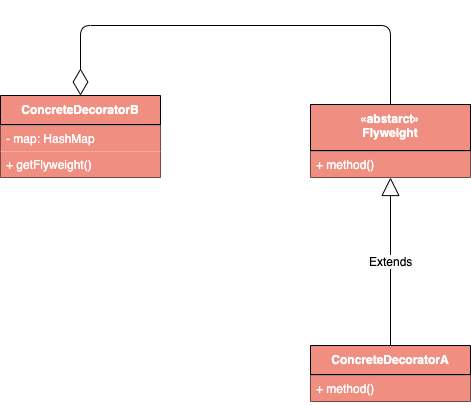

The diagram above was exported from draw.io. Its source (the exported page's mxGraphModel, read from the mxfile embedded in the PNG):
<mxGraphModel dx="1186" dy="741" grid="1" gridSize="10" guides="1" tooltips="1" connect="1" arrows="1" fold="1" page="1" pageScale="1" pageWidth="827" pageHeight="1169" math="0" shadow="0">
  <root>
    <mxCell id="0" />
    <mxCell id="1" parent="0" />
    <mxCell id="bx2ric2lU2FnrFWau1v5-6" value="«abstarct»&#10;Flyweight" style="swimlane;fontStyle=1;align=center;verticalAlign=top;childLayout=stackLayout;horizontal=1;startSize=46;horizontalStack=0;resizeParent=1;resizeParentMax=0;resizeLast=0;collapsible=1;marginBottom=0;fillColor=#F08E81;fontColor=#FFFFFF;" vertex="1" parent="1">
      <mxGeometry x="440" y="159" width="160" height="73" as="geometry" />
    </mxCell>
    <mxCell id="bx2ric2lU2FnrFWau1v5-7" value="" style="line;strokeWidth=1;fillColor=#F08E81;align=left;verticalAlign=middle;spacingTop=-1;spacingLeft=3;spacingRight=3;rotatable=0;labelPosition=right;points=[];portConstraint=eastwest;fontColor=#FFFFFF;" vertex="1" parent="bx2ric2lU2FnrFWau1v5-6">
      <mxGeometry y="46" width="160" height="1" as="geometry" />
    </mxCell>
    <mxCell id="bx2ric2lU2FnrFWau1v5-10" value="+ method()" style="text;strokeColor=none;fillColor=#F08E81;align=left;verticalAlign=top;spacingLeft=4;spacingRight=4;overflow=hidden;rotatable=0;points=[[0,0.5],[1,0.5]];portConstraint=eastwest;fontColor=#FFFFFF;" vertex="1" parent="bx2ric2lU2FnrFWau1v5-6">
      <mxGeometry y="47" width="160" height="26" as="geometry" />
    </mxCell>
    <mxCell id="bx2ric2lU2FnrFWau1v5-14" value="ConcreteDecoratorA" style="swimlane;fontStyle=1;align=center;verticalAlign=top;childLayout=stackLayout;horizontal=1;startSize=29;horizontalStack=0;resizeParent=1;resizeParentMax=0;resizeLast=0;collapsible=1;marginBottom=0;fillColor=#F08E81;fontColor=#FFFFFF;" vertex="1" parent="1">
      <mxGeometry x="440" y="400" width="160" height="56" as="geometry" />
    </mxCell>
    <mxCell id="bx2ric2lU2FnrFWau1v5-15" value="" style="line;strokeWidth=1;fillColor=#F08E81;align=left;verticalAlign=middle;spacingTop=-1;spacingLeft=3;spacingRight=3;rotatable=0;labelPosition=right;points=[];portConstraint=eastwest;fontColor=#FFFFFF;" vertex="1" parent="bx2ric2lU2FnrFWau1v5-14">
      <mxGeometry y="29" width="160" height="1" as="geometry" />
    </mxCell>
    <mxCell id="bx2ric2lU2FnrFWau1v5-18" value="+ method()" style="text;strokeColor=none;fillColor=#F08E81;align=left;verticalAlign=top;spacingLeft=4;spacingRight=4;overflow=hidden;rotatable=0;points=[[0,0.5],[1,0.5]];portConstraint=eastwest;fontColor=#FFFFFF;" vertex="1" parent="bx2ric2lU2FnrFWau1v5-14">
      <mxGeometry y="30" width="160" height="26" as="geometry" />
    </mxCell>
    <mxCell id="bx2ric2lU2FnrFWau1v5-19" value="ConcreteDecoratorB" style="swimlane;fontStyle=1;align=center;verticalAlign=top;childLayout=stackLayout;horizontal=1;startSize=29;horizontalStack=0;resizeParent=1;resizeParentMax=0;resizeLast=0;collapsible=1;marginBottom=0;fillColor=#F08E81;fontColor=#FFFFFF;" vertex="1" parent="1">
      <mxGeometry x="130" y="150" width="160" height="82" as="geometry" />
    </mxCell>
    <mxCell id="bx2ric2lU2FnrFWau1v5-20" value="" style="line;strokeWidth=1;fillColor=#F08E81;align=left;verticalAlign=middle;spacingTop=-1;spacingLeft=3;spacingRight=3;rotatable=0;labelPosition=right;points=[];portConstraint=eastwest;fontColor=#FFFFFF;" vertex="1" parent="bx2ric2lU2FnrFWau1v5-19">
      <mxGeometry y="29" width="160" height="1" as="geometry" />
    </mxCell>
    <mxCell id="bx2ric2lU2FnrFWau1v5-21" value="- map: HashMap" style="text;strokeColor=none;fillColor=#F08E81;align=left;verticalAlign=top;spacingLeft=4;spacingRight=4;overflow=hidden;rotatable=0;points=[[0,0.5],[1,0.5]];portConstraint=eastwest;fontColor=#FFFFFF;" vertex="1" parent="bx2ric2lU2FnrFWau1v5-19">
      <mxGeometry y="30" width="160" height="26" as="geometry" />
    </mxCell>
    <mxCell id="bx2ric2lU2FnrFWau1v5-22" value="+ getFlyweight()" style="text;strokeColor=none;fillColor=#F08E81;align=left;verticalAlign=top;spacingLeft=4;spacingRight=4;overflow=hidden;rotatable=0;points=[[0,0.5],[1,0.5]];portConstraint=eastwest;fontColor=#FFFFFF;" vertex="1" parent="bx2ric2lU2FnrFWau1v5-19">
      <mxGeometry y="56" width="160" height="26" as="geometry" />
    </mxCell>
    <mxCell id="bx2ric2lU2FnrFWau1v5-28" value="" style="endArrow=diamondThin;endFill=0;endSize=24;html=1;entryX=0.5;entryY=0;entryDx=0;entryDy=0;exitX=0.5;exitY=0;exitDx=0;exitDy=0;edgeStyle=orthogonalEdgeStyle;" edge="1" parent="1" source="bx2ric2lU2FnrFWau1v5-6" target="bx2ric2lU2FnrFWau1v5-19">
      <mxGeometry width="160" relative="1" as="geometry">
        <mxPoint x="-30" y="480" as="sourcePoint" />
        <mxPoint x="130" y="480" as="targetPoint" />
        <Array as="points">
          <mxPoint x="520" y="80" />
          <mxPoint x="210" y="80" />
        </Array>
      </mxGeometry>
    </mxCell>
    <mxCell id="bx2ric2lU2FnrFWau1v5-29" value="Extends" style="endArrow=block;endSize=16;endFill=0;html=1;entryX=0.5;entryY=1;entryDx=0;entryDy=0;exitX=0.5;exitY=0;exitDx=0;exitDy=0;" edge="1" parent="1" source="bx2ric2lU2FnrFWau1v5-14" target="bx2ric2lU2FnrFWau1v5-6">
      <mxGeometry width="160" relative="1" as="geometry">
        <mxPoint x="160" y="410" as="sourcePoint" />
        <mxPoint x="320" y="410" as="targetPoint" />
      </mxGeometry>
    </mxCell>
  </root>
</mxGraphModel>